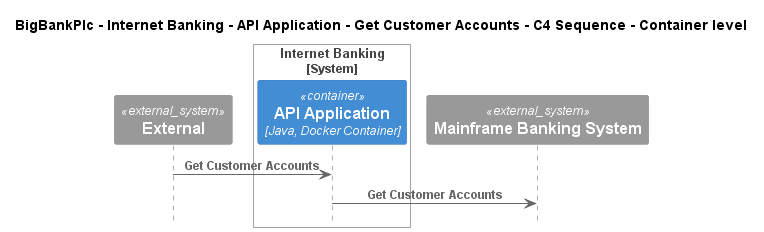

The diagram above was rendered by PlantUML. Its source (embedded in the PNG):
@startuml
!pragma layout smetana
!include ..\..\..\..\..\..\..\.c4s\C4_Sequence.puml

title BigBankPlc - Internet Banking - API Application - Get Customer Accounts - C4 Sequence - Container level

System_Ext(C4InterFlow.SoftwareSystems.ExternalSystem, "External", "")

System_Boundary(BigBankPlc.SoftwareSystems.InternetBanking, "Internet Banking")
    Container(BigBankPlc.SoftwareSystems.InternetBanking.Containers.APIApplication, "API Application", "Java, Docker Container", "Provides Internet banking functionality via API")
Boundary_End()
System_Ext(BigBankPlc.SoftwareSystems.MainframeBankingSystem, "Mainframe Banking System", "")

Rel(C4InterFlow.SoftwareSystems.ExternalSystem, BigBankPlc.SoftwareSystems.InternetBanking.Containers.APIApplication, "Get Customer Accounts")
Rel(BigBankPlc.SoftwareSystems.InternetBanking.Containers.APIApplication, BigBankPlc.SoftwareSystems.MainframeBankingSystem, "Get Customer Accounts")


@enduml